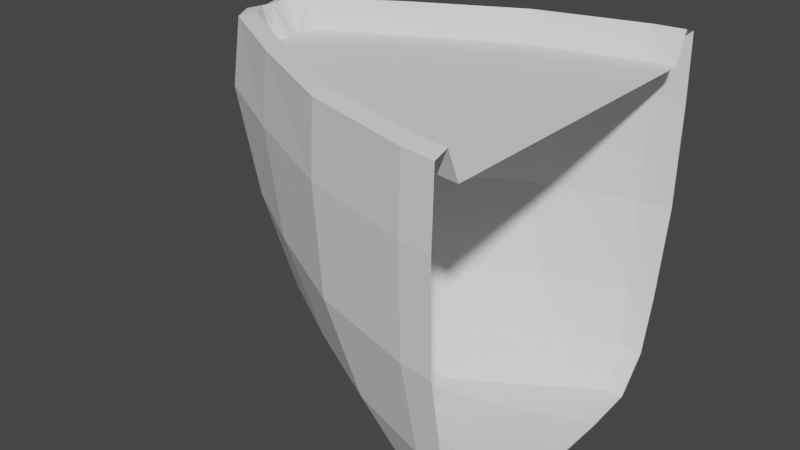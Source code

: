 # Source: ship_front.blend  (saved by Blender 2.80.42; exported with 4.5.12 LTS)
import bpy
from mathutils import Matrix  # noqa: F401  (used for matrix-valued properties, if any)

bpy.ops.wm.read_factory_settings(use_empty=True)
scene = bpy.context.scene
scene.name = 'Scene'

# ---- collections
col_collection = bpy.data.collections.new('Collection'); scene.collection.children.link(col_collection)

# ---- world
world_world = bpy.data.worlds.new('World'); scene.world = world_world
world_world.use_nodes = True; world_world.node_tree.nodes.clear()
_N = world_world.node_tree.nodes; _L = world_world.node_tree.links
n0 = _N.new('ShaderNodeOutputWorld'); n0.name = 'World Output'; n0.location = (300, 300)
n1 = _N.new('ShaderNodeBackground'); n1.name = 'Background'; n1.location = (10, 300)
n1.inputs[0].default_value = (0.05088, 0.05088, 0.05088, 1.0)
_L.new(n1.outputs[0], n0.inputs[0])
n0.is_active_output = True
world_world.color = (0.05088, 0.05088, 0.05088)
world_world.use_sun_shadow = False
world_world.sun_shadow_jitter_overblur = 0.0

# ---- meshes
me_cube_001 = bpy.data.meshes.new('Cube.001')
me_cube_001.from_pydata([(0.08808, -0.09318, -0.4833), (0.5, -0.3309, -0.4875), (0.45, -0.3274, -0.4875), (0.3773, -0.2858, -0.4875), (-0.3692, -0.1121, 0.00625), (0.5, -0.4938, 0.00625), (0.4125, -0.483, 0.00625), (0.1245, -0.4, 0.00625), (0.1259, -0.3646, 0.4875), (-0.3738, -0.08969, 0.4875), (0.4178, -0.4458, 0.4875), (0.1117, -0.3992, 0.475), (-0.4156, -0.1099, 0.475), (0.5, -0.4938, 0.475), (0.4131, -0.483, 0.475), (0.4181, -0.4115, 0.405), (0.1271, -0.3358, 0.405), (-0.3568, -0.09086, 0.405), (0.5, -0.4525, -0.2375), (0.4245, -0.4428, -0.2375), (0.1999, -0.3667, -0.2375), (-0.2618, -0.1025, -0.2375), (-0.4438, -0.1134, 0.2875), (0.5, -0.5, 0.2875), (0.4125, -0.4893, 0.2875), (0.1063, -0.4052, 0.2875), (0.09106, -0.0481, -0.4875), (0.5, -0.1922, -0.5), (0.45, -0.1879, -0.5), (0.3875, -0.1594, -0.5), (-0.45, -0.04827, 0.475), (-0.4005, -0.04937, 0.00625), (-0.4063, -0.03791, 0.4875), (0.4154, -0.2198, 0.405), (0.1204, -0.1794, 0.405), (-0.3682, -0.04538, 0.405), (-0.293, -0.04525, -0.2375), (-0.4813, -0.05, 0.2875), (0.5, -0.4135, -0.3938), (0.4398, -0.4045, -0.3938), (0.3023, -0.3387, -0.3938), (-0.08912, -0.09549, -0.3938), (-0.1166, -0.04212, -0.3938), (-0.1738, -0.2523, 0.475), (0.2311, -0.1861, -0.4875), (-0.1442, -0.2538, 0.00625), (-0.145, -0.2242, 0.4875), (-0.1413, -0.2058, 0.405), (-0.04679, -0.2326, -0.2375), (-0.1906, -0.257, 0.2875), (-0.1453, -0.1098, 0.405), (0.25, -0.1015, -0.5), (0.09838, -0.2152, -0.3938), (0.08808, 0.09318, -0.4833), (0.5, 0.3309, -0.4875), (0.45, 0.3274, -0.4875), (0.3773, 0.2858, -0.4875), (-0.3692, 0.1121, 0.00625), (0.5, 0.4938, 0.00625), (0.4125, 0.483, 0.00625), (0.1245, 0.4, 0.00625), (0.08808, 0.0, -0.4833), (-0.45, 0.0, 0.4667), (0.5, 0.0, -0.5), (0.45, 0.0, -0.5), (0.3833, 0.0, -0.5), (-0.4006, 0.0, 0.008333), (0.1259, 0.3646, 0.4875), (-0.3738, 0.08969, 0.4875), (0.4178, 0.4458, 0.4875), (0.1117, 0.3992, 0.475), (-0.4156, 0.1099, 0.475), (0.5, 0.4938, 0.475), (0.4131, 0.483, 0.475), (-0.4083, 0.0, 0.4833), (0.5, 0.0, 0.405), (0.4181, 0.4115, 0.405), (0.4004, 0.0, 0.405), (0.1182, 0.0, 0.405), (-0.3583, 0.0, 0.405), (0.1271, 0.3358, 0.405), (-0.3568, 0.09086, 0.405), (0.5, 0.4525, -0.2375), (0.4245, 0.4428, -0.2375), (0.1999, 0.3667, -0.2375), (-0.2618, 0.1025, -0.2375), (-0.2895, 0.0, -0.2333), (-0.4438, 0.1134, 0.2875), (0.5, 0.5, 0.2875), (0.4125, 0.4893, 0.2875), (0.1063, 0.4052, 0.2875), (-0.475, 0.0, 0.2833), (0.09106, 0.0481, -0.4875), (0.5, 0.1922, -0.5), (0.45, 0.1879, -0.5), (0.3875, 0.1594, -0.5), (-0.45, 0.04827, 0.475), (-0.4005, 0.04937, 0.00625), (-0.4063, 0.03791, 0.4875), (0.4154, 0.2198, 0.405), (0.1204, 0.1794, 0.405), (-0.3682, 0.04538, 0.405), (-0.293, 0.04525, -0.2375), (-0.4813, 0.05, 0.2875), (0.5, 0.4135, -0.3938), (0.4398, 0.4045, -0.3938), (0.3023, 0.3387, -0.3938), (-0.115, 0.0, -0.3917), (-0.08912, 0.09549, -0.3938), (-0.1166, 0.04212, -0.3938), (-0.1738, 0.2523, 0.475), (0.2311, 0.1861, -0.4875), (-0.1442, 0.2538, 0.00625), (0.25, 0.0, -0.5), (-0.145, 0.2242, 0.4875), (-0.1492, 0.0, 0.405), (-0.1413, 0.2058, 0.405), (-0.04679, 0.2326, -0.2375), (-0.1906, 0.257, 0.2875), (-0.1453, 0.1098, 0.405), (0.25, 0.1015, -0.5), (0.09838, 0.2152, -0.3938), (0.5, -0.4218, 0.405), (0.5, -0.422, 0.4056), (0.5, 0.4564, 0.4874), (0.5, 0.422, 0.4056), (0.5, 0.4562, 0.4875), (0.5, 0.4218, 0.405), (0.5, 0.2257, 0.405), (0.5, 0.225, 0.405), (0.5, -0.225, 0.405), (0.5, -0.2257, 0.405), (0.5, -0.4562, 0.4875), (0.5, -0.4564, 0.4874)], [], [(49, 12, 22), (27, 2, 28), (28, 3, 29), (13, 24, 23), (29, 44, 51), (24, 11, 25), (6, 20, 19), (5, 19, 18), (45, 21, 48), (31, 86, 36), (37, 62, 91), (9, 35, 32), (46, 16, 47), (8, 15, 16), (9, 43, 46), (10, 11, 14), (32, 62, 30), (34, 77, 78), (33, 75, 77), (115, 35, 50), (10, 123, 122, 15), (42, 86, 107), (48, 41, 52), (18, 39, 38), (19, 40, 39), (31, 91, 66), (24, 7, 6), (5, 24, 6), (49, 4, 45), (22, 31, 4), (21, 42, 41), (50, 17, 47), (15, 131, 130, 33), (16, 33, 34), (32, 12, 9), (74, 35, 79), (22, 30, 37), (4, 36, 21), (65, 51, 113), (64, 29, 65), (63, 28, 64), (41, 26, 0), (39, 3, 2), (1, 39, 2), (52, 0, 44), (42, 61, 26), (40, 44, 3), (113, 26, 61), (34, 47, 16), (25, 45, 7), (20, 52, 40), (78, 50, 34), (46, 11, 8), (46, 17, 9), (7, 48, 20), (51, 0, 26), (25, 43, 49), (118, 71, 110), (55, 93, 94), (56, 94, 95), (89, 72, 88), (111, 95, 120), (89, 70, 73), (84, 59, 83), (83, 58, 82), (85, 112, 117), (86, 97, 102), (103, 62, 96), (101, 68, 98), (114, 80, 67), (67, 76, 69), (110, 68, 114), (69, 70, 67), (98, 62, 74), (100, 77, 99), (99, 75, 129), (101, 115, 119), (69, 125, 126), (109, 86, 102), (108, 117, 121), (105, 82, 104), (106, 83, 105), (97, 91, 103), (60, 89, 59), (58, 89, 88), (57, 118, 112), (97, 87, 57), (109, 85, 108), (81, 119, 116), (76, 128, 127), (80, 99, 76), (71, 98, 68), (74, 101, 98), (87, 96, 71), (102, 57, 85), (120, 65, 113), (95, 64, 65), (94, 63, 64), (92, 108, 53), (56, 105, 55), (54, 105, 104), (53, 121, 111), (61, 109, 92), (111, 106, 56), (92, 113, 61), (116, 100, 80), (112, 90, 60), (121, 84, 106), (119, 78, 100), (70, 114, 67), (81, 114, 68), (117, 60, 84), (53, 120, 92), (90, 110, 70), (49, 43, 12), (27, 1, 2), (28, 2, 3), (13, 14, 24), (29, 3, 44), (24, 14, 11), (6, 7, 20), (5, 6, 19), (45, 4, 21), (31, 66, 86), (37, 30, 62), (9, 17, 35), (46, 8, 16), (8, 10, 15), (9, 12, 43), (10, 8, 11), (32, 74, 62), (34, 33, 77), (33, 130, 75), (115, 79, 35), (10, 132, 123), (42, 36, 86), (48, 21, 41), (18, 19, 39), (19, 20, 40), (31, 37, 91), (24, 25, 7), (5, 23, 24), (49, 22, 4), (22, 37, 31), (21, 36, 42), (50, 35, 17), (15, 122, 131), (16, 15, 33), (32, 30, 12), (74, 32, 35), (22, 12, 30), (4, 31, 36), (65, 29, 51), (64, 28, 29), (63, 27, 28), (41, 42, 26), (39, 40, 3), (1, 38, 39), (52, 41, 0), (42, 107, 61), (40, 52, 44), (113, 51, 26), (34, 50, 47), (25, 49, 45), (20, 48, 52), (78, 115, 50), (46, 43, 11), (46, 47, 17), (7, 45, 48), (51, 44, 0), (25, 11, 43), (118, 87, 71), (55, 54, 93), (56, 55, 94), (89, 73, 72), (111, 56, 95), (89, 90, 70), (84, 60, 59), (83, 59, 58), (85, 57, 112), (86, 66, 97), (103, 91, 62), (101, 81, 68), (114, 116, 80), (67, 80, 76), (110, 71, 68), (69, 73, 70), (98, 96, 62), (100, 78, 77), (99, 77, 75), (101, 79, 115), (69, 76, 127, 125), (109, 107, 86), (108, 85, 117), (105, 83, 82), (106, 84, 83), (97, 66, 91), (60, 90, 89), (58, 59, 89), (57, 87, 118), (97, 103, 87), (109, 102, 85), (81, 101, 119), (76, 99, 129, 128), (80, 100, 99), (71, 96, 98), (74, 79, 101), (87, 103, 96), (102, 97, 57), (120, 95, 65), (95, 94, 64), (94, 93, 63), (92, 109, 108), (56, 106, 105), (54, 55, 105), (53, 108, 121), (61, 107, 109), (111, 121, 106), (92, 120, 113), (116, 119, 100), (112, 118, 90), (121, 117, 84), (119, 115, 78), (70, 110, 114), (81, 116, 114), (117, 112, 60), (53, 111, 120), (90, 118, 110), (13, 133, 14), (124, 72, 73), (126, 124, 73, 69), (133, 132, 10, 14)])
_uv = me_cube_001.uv_layers.new(name='UVMap')
_uv.uv.foreach_set('vector', [0.3057, 0.9337, 0.3127, 0.9322, 0.3122, 0.9356, 0.5521, 0.9652, 0.5234, 0.9345, 0.5584, 0.9517, 0.5584, 0.9517, 0.5423, 0.923, 0.5712, 0.938, 0.2803, 0.9084, 0.2784, 0.9227, 0.2726, 0.9203, 0.5712, 0.938, 0.5774, 0.9018, 0.5934, 0.9109, 0.2784, 0.9227, 0.2983, 0.9223, 0.2947, 0.9295, 0.5612, 0.9447, 0.5777, 0.9575, 0.564, 0.9619, 0.5545, 0.9447, 0.564, 0.9619, 0.5585, 0.9638, 0.5901, 0.945, 0.5967, 0.9511, 0.5893, 0.9539, 0.6221, 0.7998, 0.6238, 0.8251, 0.6192, 0.8246, 0.6253, 0.777, 0.6301, 0.7651, 0.6288, 0.7777, 0.3342, 0.8426, 0.3362, 0.8406, 0.336, 0.8433, 0.3265, 0.8367, 0.3174, 0.8226, 0.3293, 0.834, 0.313, 0.8265, 0.3, 0.8042, 0.3174, 0.8226, 0.1045, 0.8457, 0.08982, 0.8382, 0.09088, 0.8352, 0.03183, 0.7874, 0.0641, 0.8207, 0.02721, 0.7923, 0.1078, 0.8469, 0.1097, 0.8497, 0.1073, 0.8493, 0.1203, 0.8548, 0.1379, 0.8258, 0.1349, 0.8547, 0.1095, 0.8262, 0.1394, 0.8115, 0.1379, 0.8258, 0.1331, 0.8715, 0.1306, 0.8799, 0.1275, 0.8712, 0.2933, 0.8099, 0.2944, 0.7971, 0.2945, 0.797, 0.3, 0.8042, 0.6158, 0.851, 0.6238, 0.8251, 0.621, 0.8517, 0.05297, 0.9508, 0.05919, 0.9549, 0.05183, 0.9593, 0.02216, 0.9607, 0.03208, 0.9693, 0.02838, 0.9718, 0.0276, 0.9588, 0.04086, 0.9648, 0.03208, 0.9693, 0.6221, 0.7998, 0.6288, 0.7777, 0.6264, 0.8001, 0.02838, 0.9227, 0.04192, 0.9419, 0.02487, 0.9416, 0.01811, 0.9416, 0.02838, 0.9227, 0.02487, 0.9416, 0.05566, 0.9337, 0.06111, 0.9415, 0.05371, 0.9419, 0.6199, 0.7763, 0.6221, 0.7998, 0.6157, 0.7998, 0.6125, 0.8255, 0.6158, 0.851, 0.6081, 0.8527, 0.1275, 0.8712, 0.1291, 0.8795, 0.1223, 0.8719, 0.08652, 0.8355, 0.1056, 0.8149, 0.1058, 0.8148, 0.1095, 0.8262, 0.1077, 0.858, 0.1095, 0.8262, 0.1203, 0.8548, 0.1078, 0.8469, 0.1041, 0.8483, 0.1045, 0.8457, 0.3372, 0.8434, 0.3362, 0.8406, 0.3375, 0.8405, 0.6199, 0.7763, 0.6267, 0.7646, 0.6253, 0.777, 0.6157, 0.7998, 0.6192, 0.8246, 0.6125, 0.8255, 0.6112, 0.9453, 0.5934, 0.9109, 0.6145, 0.9142, 0.6093, 0.9634, 0.5712, 0.938, 0.6112, 0.9453, 0.6078, 0.978, 0.5584, 0.9517, 0.6093, 0.9634, 0.6081, 0.8527, 0.6096, 0.884, 0.6024, 0.8817, 0.03208, 0.9693, 0.04257, 0.9726, 0.03779, 0.9755, 0.03544, 0.9784, 0.03208, 0.9693, 0.03779, 0.9755, 0.05183, 0.9593, 0.05776, 0.9622, 0.05143, 0.9673, 0.6158, 0.851, 0.6176, 0.8844, 0.6096, 0.884, 0.04086, 0.9648, 0.05143, 0.9673, 0.04257, 0.9726, 0.6145, 0.9142, 0.6096, 0.884, 0.6176, 0.8844, 0.1203, 0.8548, 0.1223, 0.8719, 0.1077, 0.858, 0.04467, 0.9295, 0.05371, 0.9419, 0.04192, 0.9419, 0.04129, 0.9544, 0.05183, 0.9593, 0.04086, 0.9648, 0.1349, 0.8547, 0.1275, 0.8712, 0.1203, 0.8548, 0.09088, 0.8352, 0.0641, 0.8207, 0.06681, 0.8171, 0.3265, 0.8367, 0.3349, 0.8403, 0.3342, 0.8426, 0.5783, 0.945, 0.5893, 0.9539, 0.5777, 0.9575, 0.5934, 0.9109, 0.6024, 0.8817, 0.6096, 0.884, 0.2947, 0.9295, 0.3076, 0.9286, 0.3057, 0.9337, 0.3234, 0.9355, 0.3168, 0.9327, 0.3226, 0.9302, 0.6994, 0.9529, 0.6649, 0.977, 0.6616, 0.9625, 0.6833, 0.9377, 0.6616, 0.9625, 0.6519, 0.9464, 0.3524, 0.9304, 0.3535, 0.916, 0.3585, 0.9293, 0.6534, 0.9097, 0.6519, 0.9464, 0.6358, 0.9153, 0.3524, 0.9304, 0.333, 0.9259, 0.3481, 0.9187, 0.6196, 0.9619, 0.6383, 0.9528, 0.6321, 0.969, 0.6321, 0.969, 0.6449, 0.9542, 0.637, 0.972, 0.6023, 0.9517, 0.61, 0.9471, 0.6089, 0.9559, 0.6238, 0.8251, 0.6306, 0.8007, 0.6284, 0.8256, 0.6323, 0.7777, 0.6301, 0.7651, 0.6335, 0.7653, 0.3388, 0.8409, 0.3404, 0.8433, 0.3384, 0.8435, 0.3491, 0.8391, 0.3609, 0.8272, 0.3644, 0.8319, 0.3644, 0.8319, 0.3817, 0.8127, 0.3871, 0.8197, 0.1315, 0.8425, 0.1155, 0.8469, 0.131, 0.8394, 0.1987, 0.8049, 0.1602, 0.8307, 0.1583, 0.8267, 0.1121, 0.8474, 0.1097, 0.8497, 0.1099, 0.8472, 0.1492, 0.8578, 0.1379, 0.8258, 0.1657, 0.832, 0.1657, 0.832, 0.1394, 0.8115, 0.1716, 0.8217, 0.1338, 0.8802, 0.1331, 0.8715, 0.1387, 0.8723, 0.3871, 0.8197, 0.3887, 0.8069, 0.3948, 0.815, 0.6263, 0.8521, 0.6238, 0.8251, 0.6284, 0.8256, 0.06559, 0.9555, 0.07252, 0.9528, 0.07188, 0.9614, 0.08914, 0.9752, 0.1006, 0.9689, 0.09224, 0.9784, 0.08147, 0.969, 0.09569, 0.9659, 0.08914, 0.9752, 0.6306, 0.8007, 0.6288, 0.7777, 0.6323, 0.7777, 0.08517, 0.9464, 0.1024, 0.9304, 0.1019, 0.9497, 0.1085, 0.9511, 0.1024, 0.9304, 0.1085, 0.9293, 0.06648, 0.9421, 0.07343, 0.9355, 0.07364, 0.944, 0.6306, 0.8007, 0.6377, 0.7781, 0.637, 0.802, 0.6263, 0.8521, 0.6348, 0.8278, 0.6335, 0.8553, 0.1354, 0.8802, 0.1387, 0.8723, 0.1437, 0.8742, 0.1862, 0.8459, 0.1718, 0.8218, 0.1946, 0.8387, 0.1608, 0.8636, 0.1657, 0.832, 0.1862, 0.8459, 0.1154, 0.8494, 0.1121, 0.8474, 0.1155, 0.8469, 0.3372, 0.8434, 0.3388, 0.8409, 0.3384, 0.8435, 0.6377, 0.7781, 0.6335, 0.7653, 0.6382, 0.7648, 0.6284, 0.8256, 0.637, 0.802, 0.6348, 0.8278, 0.6358, 0.9153, 0.6112, 0.9453, 0.6145, 0.9142, 0.6519, 0.9464, 0.6093, 0.9634, 0.6112, 0.9453, 0.6616, 0.9625, 0.6078, 0.978, 0.6093, 0.9634, 0.6255, 0.8857, 0.6335, 0.8553, 0.633, 0.8849, 0.07818, 0.9763, 0.08914, 0.9752, 0.08225, 0.9802, 0.08395, 0.9835, 0.08914, 0.9752, 0.09224, 0.9784, 0.06548, 0.963, 0.07188, 0.9614, 0.07062, 0.9693, 0.6176, 0.8844, 0.6263, 0.8521, 0.6255, 0.8857, 0.07062, 0.9693, 0.08147, 0.969, 0.07818, 0.9763, 0.6255, 0.8857, 0.6145, 0.9142, 0.6176, 0.8844, 0.1437, 0.8742, 0.1492, 0.8578, 0.1608, 0.8636, 0.07364, 0.944, 0.08504, 0.9338, 0.08517, 0.9464, 0.07188, 0.9614, 0.08319, 0.9588, 0.08147, 0.969, 0.1387, 0.8723, 0.1349, 0.8547, 0.1492, 0.8578, 0.1602, 0.8307, 0.131, 0.8394, 0.1583, 0.8267, 0.3401, 0.8408, 0.3491, 0.8391, 0.3404, 0.8433, 0.6089, 0.9559, 0.6215, 0.9495, 0.6196, 0.9619, 0.633, 0.8849, 0.6358, 0.9153, 0.6255, 0.8857, 0.335, 0.9338, 0.3226, 0.9302, 0.333, 0.9259, 0.3057, 0.9337, 0.3076, 0.9286, 0.3127, 0.9322, 0.5521, 0.9652, 0.5141, 0.9461, 0.5234, 0.9345, 0.5584, 0.9517, 0.5234, 0.9345, 0.5423, 0.923, 0.2803, 0.9084, 0.285, 0.9121, 0.2784, 0.9227, 0.5712, 0.938, 0.5423, 0.923, 0.5774, 0.9018, 0.2784, 0.9227, 0.285, 0.9121, 0.2983, 0.9223, 0.5612, 0.9447, 0.5783, 0.945, 0.5777, 0.9575, 0.5545, 0.9447, 0.5612, 0.9447, 0.564, 0.9619, 0.5901, 0.945, 0.5975, 0.9446, 0.5967, 0.9511, 0.6221, 0.7998, 0.6264, 0.8001, 0.6238, 0.8251, 0.6253, 0.777, 0.6267, 0.7646, 0.6301, 0.7651, 0.3342, 0.8426, 0.3349, 0.8403, 0.3362, 0.8406, 0.3265, 0.8367, 0.313, 0.8265, 0.3174, 0.8226, 0.313, 0.8265, 0.2933, 0.8099, 0.3, 0.8042, 0.1045, 0.8457, 0.1041, 0.8483, 0.08982, 0.8382, 0.03183, 0.7874, 0.06681, 0.8171, 0.0641, 0.8207, 0.1078, 0.8469, 0.1099, 0.8472, 0.1097, 0.8497, 0.1203, 0.8548, 0.1095, 0.8262, 0.1379, 0.8258, 0.1095, 0.8262, 0.1058, 0.8148, 0.1394, 0.8115, 0.1331, 0.8715, 0.1323, 0.8798, 0.1306, 0.8799, 0.2933, 0.8099, 0.2868, 0.8037, 0.2944, 0.7971, 0.6158, 0.851, 0.6192, 0.8246, 0.6238, 0.8251, 0.05297, 0.9508, 0.0603, 0.948, 0.05919, 0.9549, 0.02216, 0.9607, 0.0276, 0.9588, 0.03208, 0.9693, 0.0276, 0.9588, 0.04129, 0.9544, 0.04086, 0.9648, 0.6221, 0.7998, 0.6253, 0.777, 0.6288, 0.7777, 0.02838, 0.9227, 0.04467, 0.9295, 0.04192, 0.9419, 0.01811, 0.9416, 0.02262, 0.9203, 0.02838, 0.9227, 0.05566, 0.9337, 0.06217, 0.9356, 0.06111, 0.9415, 0.6199, 0.7763, 0.6253, 0.777, 0.6221, 0.7998, 0.6125, 0.8255, 0.6192, 0.8246, 0.6158, 0.851, 0.1275, 0.8712, 0.1306, 0.8799, 0.1291, 0.8795, 0.08652, 0.8355, 0.07978, 0.8267, 0.1056, 0.8149, 0.1077, 0.858, 0.08652, 0.8355, 0.1095, 0.8262, 0.1078, 0.8469, 0.1073, 0.8493, 0.1041, 0.8483, 0.3372, 0.8434, 0.336, 0.8433, 0.3362, 0.8406, 0.6199, 0.7763, 0.6221, 0.7631, 0.6267, 0.7646, 0.6157, 0.7998, 0.6221, 0.7998, 0.6192, 0.8246, 0.6112, 0.9453, 0.5712, 0.938, 0.5934, 0.9109, 0.6093, 0.9634, 0.5584, 0.9517, 0.5712, 0.938, 0.6078, 0.978, 0.5521, 0.9652, 0.5584, 0.9517, 0.6081, 0.8527, 0.6158, 0.851, 0.6096, 0.884, 0.03208, 0.9693, 0.04086, 0.9648, 0.04257, 0.9726, 0.03544, 0.9784, 0.02838, 0.9718, 0.03208, 0.9693, 0.05183, 0.9593, 0.05919, 0.9549, 0.05776, 0.9622, 0.6158, 0.851, 0.621, 0.8517, 0.6176, 0.8844, 0.04086, 0.9648, 0.05183, 0.9593, 0.05143, 0.9673, 0.6145, 0.9142, 0.5934, 0.9109, 0.6096, 0.884, 0.1203, 0.8548, 0.1275, 0.8712, 0.1223, 0.8719, 0.04467, 0.9295, 0.05566, 0.9337, 0.05371, 0.9419, 0.04129, 0.9544, 0.05297, 0.9508, 0.05183, 0.9593, 0.1349, 0.8547, 0.1331, 0.8715, 0.1275, 0.8712, 0.09088, 0.8352, 0.08982, 0.8382, 0.0641, 0.8207, 0.3265, 0.8367, 0.3293, 0.834, 0.3349, 0.8403, 0.5783, 0.945, 0.5901, 0.945, 0.5893, 0.9539, 0.5934, 0.9109, 0.5774, 0.9018, 0.6024, 0.8817, 0.2947, 0.9295, 0.2983, 0.9223, 0.3076, 0.9286, 0.3234, 0.9355, 0.3167, 0.936, 0.3168, 0.9327, 0.6994, 0.9529, 0.7061, 0.9662, 0.6649, 0.977, 0.6833, 0.9377, 0.6994, 0.9529, 0.6616, 0.9625, 0.3524, 0.9304, 0.3481, 0.9187, 0.3535, 0.916, 0.6534, 0.9097, 0.6833, 0.9377, 0.6519, 0.9464, 0.3524, 0.9304, 0.335, 0.9338, 0.333, 0.9259, 0.6196, 0.9619, 0.6215, 0.9495, 0.6383, 0.9528, 0.6321, 0.969, 0.6383, 0.9528, 0.6449, 0.9542, 0.6023, 0.9517, 0.6029, 0.9452, 0.61, 0.9471, 0.6238, 0.8251, 0.6264, 0.8001, 0.6306, 0.8007, 0.6323, 0.7777, 0.6288, 0.7777, 0.6301, 0.7651, 0.3388, 0.8409, 0.3401, 0.8408, 0.3404, 0.8433, 0.3491, 0.8391, 0.3469, 0.8359, 0.3609, 0.8272, 0.3644, 0.8319, 0.3609, 0.8272, 0.3817, 0.8127, 0.1315, 0.8425, 0.1154, 0.8494, 0.1155, 0.8469, 0.1987, 0.8049, 0.2022, 0.8106, 0.1602, 0.8307, 0.1121, 0.8474, 0.1121, 0.8498, 0.1097, 0.8497, 0.1492, 0.8578, 0.1349, 0.8547, 0.1379, 0.8258, 0.1657, 0.832, 0.1379, 0.8258, 0.1394, 0.8115, 0.1338, 0.8802, 0.1323, 0.8798, 0.1331, 0.8715, 0.3871, 0.8197, 0.3817, 0.8127, 0.3886, 0.8068, 0.3887, 0.8069, 0.6263, 0.8521, 0.621, 0.8517, 0.6238, 0.8251, 0.06559, 0.9555, 0.06593, 0.9486, 0.07252, 0.9528, 0.08914, 0.9752, 0.09569, 0.9659, 0.1006, 0.9689, 0.08147, 0.969, 0.08319, 0.9588, 0.09569, 0.9659, 0.6306, 0.8007, 0.6264, 0.8001, 0.6288, 0.7777, 0.08517, 0.9464, 0.08504, 0.9338, 0.1024, 0.9304, 0.1085, 0.9511, 0.1019, 0.9497, 0.1024, 0.9304, 0.06648, 0.9421, 0.06667, 0.936, 0.07343, 0.9355, 0.6306, 0.8007, 0.6323, 0.7777, 0.6377, 0.7781, 0.6263, 0.8521, 0.6284, 0.8256, 0.6348, 0.8278, 0.1354, 0.8802, 0.1338, 0.8802, 0.1387, 0.8723, 0.1862, 0.8459, 0.1657, 0.832, 0.1716, 0.8217, 0.1718, 0.8218, 0.1608, 0.8636, 0.1492, 0.8578, 0.1657, 0.832, 0.1154, 0.8494, 0.1121, 0.8498, 0.1121, 0.8474, 0.3372, 0.8434, 0.3375, 0.8405, 0.3388, 0.8409, 0.6377, 0.7781, 0.6323, 0.7777, 0.6335, 0.7653, 0.6284, 0.8256, 0.6306, 0.8007, 0.637, 0.802, 0.6358, 0.9153, 0.6519, 0.9464, 0.6112, 0.9453, 0.6519, 0.9464, 0.6616, 0.9625, 0.6093, 0.9634, 0.6616, 0.9625, 0.6649, 0.977, 0.6078, 0.978, 0.6255, 0.8857, 0.6263, 0.8521, 0.6335, 0.8553, 0.07818, 0.9763, 0.08147, 0.969, 0.08914, 0.9752, 0.08395, 0.9835, 0.08225, 0.9802, 0.08914, 0.9752, 0.06548, 0.963, 0.06559, 0.9555, 0.07188, 0.9614, 0.6176, 0.8844, 0.621, 0.8517, 0.6263, 0.8521, 0.07062, 0.9693, 0.07188, 0.9614, 0.08147, 0.969, 0.6255, 0.8857, 0.6358, 0.9153, 0.6145, 0.9142, 0.1437, 0.8742, 0.1387, 0.8723, 0.1492, 0.8578, 0.07364, 0.944, 0.07343, 0.9355, 0.08504, 0.9338, 0.07188, 0.9614, 0.07252, 0.9528, 0.08319, 0.9588, 0.1387, 0.8723, 0.1331, 0.8715, 0.1349, 0.8547, 0.1602, 0.8307, 0.1315, 0.8425, 0.131, 0.8394, 0.3401, 0.8408, 0.3469, 0.8359, 0.3491, 0.8391, 0.6089, 0.9559, 0.61, 0.9471, 0.6215, 0.9495, 0.633, 0.8849, 0.6534, 0.9097, 0.6358, 0.9153, 0.335, 0.9338, 0.3234, 0.9355, 0.3226, 0.9302, 0.01407, 0.782, 0.01999, 0.7766, 0.02721, 0.7923, 0.2125, 0.7967, 0.2172, 0.8032, 0.2022, 0.8106, 0.2123, 0.7965, 0.2125, 0.7967, 0.2022, 0.8106, 0.1987, 0.8049, 0.01999, 0.7766, 0.0202, 0.7764, 0.03183, 0.7874, 0.02721, 0.7923])
me_cube_001.use_remesh_preserve_volume = False
me_cube_001.use_remesh_preserve_attributes = False
me_cube_001.use_mirror_vertex_groups = False
me_cube_001.update()

# ---- objects
ob_front = bpy.data.objects.new('front', me_cube_001)

# ---- transforms, parenting, visibility, modifiers, constraints
ob_front.location = (0.0, 0.0, 0.0)
ob_front.lineart.crease_threshold = 0.0

# ---- collection membership
col_collection.objects.link(ob_front)

# ---- scene / render settings (as saved in the file)
scene.frame_start = 1; scene.frame_end = 250; scene.frame_set(1)
scene.render.engine = 'BLENDER_EEVEE_NEXT'
scene.render.motion_blur_shutter = 1.0
scene.cycles.use_denoising = False
scene.cycles.samples = 128
scene.cycles.sampling_pattern = 'TABULATED_SOBOL'
scene.cycles.use_adaptive_sampling = False
scene.cycles.use_light_tree = False
scene.view_settings.view_transform = 'Filmic'
bpy.context.view_layer.update()

# ---- added for rendering (the .blend has no active camera and no usable light): camera, sun
cam_auto = bpy.data.cameras.new('AutoCamera')
cam_auto.lens = 50.0
cam_auto.sensor_width = 36.0
cam_auto.clip_end = 1000.0
ob_auto_camera = bpy.data.objects.new('AutoCamera', cam_auto)
scene.collection.objects.link(ob_auto_camera)
ob_auto_camera.location = (1.59527, -1.90307, 1.26246)
ob_auto_camera.rotation_euler = (1.09748, -7.21219e-08, 0.694738)
scene.camera = ob_auto_camera
light_auto_sun = bpy.data.lights.new('AutoSun', 'SUN')
light_auto_sun.energy = 3.0
light_auto_sun.angle = 0.0523599
ob_auto_sun = bpy.data.objects.new('AutoSun', light_auto_sun)
scene.collection.objects.link(ob_auto_sun)
ob_auto_sun.rotation_euler = (0.872665, 0.174533, 0.523599)
bpy.context.view_layer.update()
